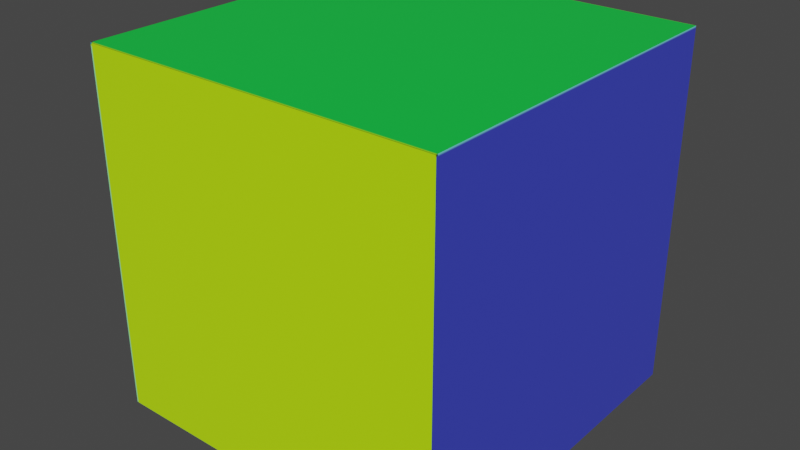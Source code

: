 # Source: cube.blend  (saved by Blender 2.80.75; exported with 4.5.12 LTS)
import bpy
from mathutils import Matrix  # noqa: F401  (used for matrix-valued properties, if any)

bpy.ops.wm.read_factory_settings(use_empty=True)
scene = bpy.context.scene
scene.name = 'Scene'

# ---- collections
col_collection = bpy.data.collections.new('Collection'); scene.collection.children.link(col_collection)

# ---- images (referenced by path relative to the original .blend; pixels are not part of the script)
import os
ASSET_DIR = os.environ.get("B2B_ASSET_DIR", "")  # directory of the original .blend (textures are referenced by path, not embedded)
HERE = os.path.dirname(os.path.abspath(__file__))  # packed textures are extracted next to this script under _unpacked/

def load_image(name, relpath, width, height, colorspace="sRGB"):
    """Load a texture the original file referenced (path relative to the .blend, or extracted next to this script)."""
    p = next((c for c in (os.path.join(HERE, relpath), os.path.join(ASSET_DIR, relpath)) if relpath and os.path.exists(c)), "")
    if p:
        img = bpy.data.images.load(p, check_existing=True)
        img.name = name
    else:  # same state as the original file: an image datablock whose file is absent (Cycles renders it pink)
        img = bpy.data.images.new(name, width, height)
        img.source = "FILE"
        img.filepath = "//" + (relpath or name)
    img.colorspace_settings.name = colorspace
    return img
img_cube_png = load_image('Cube.png', '_unpacked/Cube.3bb44c9e.png', 1024, 1024, 'sRGB')

# ---- materials (node trees are filled in below, after node groups)
mat_material = bpy.data.materials.new('Material')
mat_material.alpha_threshold = 0.0
mat_material.use_transparent_shadow = False
mat_material.line_color = (0.0, 0.0, 0.0, 1.0)

# ---- material node trees
mat_material.use_nodes = True; mat_material.node_tree.nodes.clear()
_N = mat_material.node_tree.nodes; _L = mat_material.node_tree.links
n0 = _N.new('ShaderNodeOutputMaterial'); n0.name = 'Material Output'; n0.location = (575, 483)
n1 = _N.new('ShaderNodeBsdfPrincipled'); n1.name = 'Principled BSDF'; n1.location = (285, 483)
n1.distribution = 'GGX'
n1.subsurface_method = 'BURLEY'
n1.inputs[2].default_value = 0.4
n1.inputs[3].default_value = 1.45
n1.inputs[27].default_value = (0.0, 0.0, 0.0, 1.0)
n1.inputs[28].default_value = 1.0
n2 = _N.new('ShaderNodeTexImage'); n2.name = 'Image Texture'; n2.location = (-121, 403)
n2.image = img_cube_png
_L.new(n1.outputs[0], n0.inputs[0])
_L.new(n2.outputs[0], n1.inputs[0])
n0.is_active_output = True

# ---- world
world_world = bpy.data.worlds.new('World'); scene.world = world_world
world_world.use_nodes = True; world_world.node_tree.nodes.clear()
_N = world_world.node_tree.nodes; _L = world_world.node_tree.links
n0 = _N.new('ShaderNodeOutputWorld'); n0.name = 'World Output'; n0.location = (300, 300)
n1 = _N.new('ShaderNodeBackground'); n1.name = 'Background'; n1.location = (10, 300)
n1.inputs[0].default_value = (0.05088, 0.05088, 0.05088, 1.0)
_L.new(n1.outputs[0], n0.inputs[0])
n0.is_active_output = True
world_world.color = (0.05088, 0.05088, 0.05088)
world_world.use_sun_shadow = False
world_world.sun_shadow_jitter_overblur = 0.0

# ---- meshes
me_cube = bpy.data.meshes.new('Cube')
me_cube.from_pydata([(1.0, 1.0, 1.0), (1.0, 1.0, -1.0), (1.0, -1.0, 1.0), (1.0, -1.0, -1.0), (-1.0, 1.0, 1.0), (-1.0, 1.0, -1.0), (-1.0, -1.0, 1.0), (-1.0, -1.0, -1.0)], [], [(0, 4, 6, 2), (3, 2, 6, 7), (7, 6, 4, 5), (5, 1, 3, 7), (1, 0, 2, 3), (5, 4, 0, 1)])
_uv = me_cube.uv_layers.new(name='UVMap')
_uv.uv.foreach_set('vector', [0.375, 0.0, 0.625, 0.0, 0.625, 0.25, 0.375, 0.25, 0.375, 0.25, 0.625, 0.25, 0.625, 0.5, 0.375, 0.5, 0.375, 0.5, 0.625, 0.5, 0.625, 0.75, 0.375, 0.75, 0.375, 0.75, 0.625, 0.75, 0.625, 1.0, 0.375, 1.0, 0.125, 0.5, 0.375, 0.5, 0.375, 0.75, 0.125, 0.75, 0.625, 0.5, 0.875, 0.5, 0.875, 0.75, 0.625, 0.75])
me_cube.materials.append(mat_material)
me_cube.use_remesh_preserve_volume = False
me_cube.use_remesh_preserve_attributes = False
me_cube.use_mirror_vertex_groups = False
me_cube.update()

# ---- objects
ob_cube = bpy.data.objects.new('Cube', me_cube)

# ---- transforms, parenting, visibility, modifiers, constraints
ob_cube.location = (0.0, 0.0, 0.0)
ob_cube.lock_rotations_4d = False
ob_cube.empty_display_type = 'ARROWS'
ob_cube.lineart.crease_threshold = 0.0

# ---- collection membership
col_collection.objects.link(ob_cube)

# ---- scene / render settings (as saved in the file)
scene.frame_start = 1; scene.frame_end = 250; scene.frame_set(1)
scene.render.engine = 'BLENDER_EEVEE_NEXT'
scene.cycles.use_denoising = False
scene.cycles.samples = 128
scene.cycles.sampling_pattern = 'TABULATED_SOBOL'
scene.cycles.use_adaptive_sampling = False
scene.cycles.use_light_tree = False
scene.view_settings.view_transform = 'Filmic'
bpy.context.view_layer.update()

# ---- added for rendering (the .blend has no active camera and no usable light): camera, sun
cam_auto = bpy.data.cameras.new('AutoCamera')
cam_auto.lens = 50.0
cam_auto.sensor_width = 36.0
cam_auto.clip_end = 1000.0
ob_auto_camera = bpy.data.objects.new('AutoCamera', cam_auto)
scene.collection.objects.link(ob_auto_camera)
ob_auto_camera.location = (3.20507, -3.84609, 2.56406)
ob_auto_camera.rotation_euler = (1.09748, -7.21219e-08, 0.694738)
scene.camera = ob_auto_camera
light_auto_sun = bpy.data.lights.new('AutoSun', 'SUN')
light_auto_sun.energy = 3.0
light_auto_sun.angle = 0.0523599
ob_auto_sun = bpy.data.objects.new('AutoSun', light_auto_sun)
scene.collection.objects.link(ob_auto_sun)
ob_auto_sun.rotation_euler = (0.872665, 0.174533, 0.523599)
bpy.context.view_layer.update()

